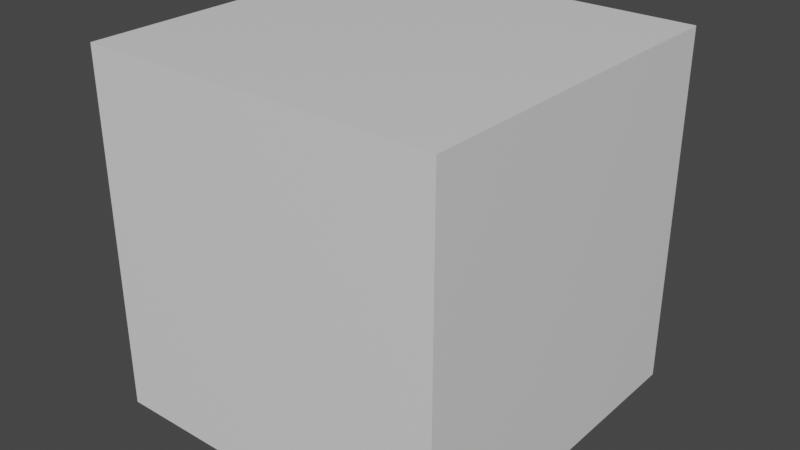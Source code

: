 # Source: cub_mijlociu.blend  (saved by Blender 2.93.21; exported with 4.5.12 LTS)
import bpy
from mathutils import Matrix  # noqa: F401  (used for matrix-valued properties, if any)

bpy.ops.wm.read_factory_settings(use_empty=True)
scene = bpy.context.scene
scene.name = 'Scene'

# ---- collections
col_collection = bpy.data.collections.new('Collection'); scene.collection.children.link(col_collection)

# ---- materials (node trees are filled in below, after node groups)
mat_material = bpy.data.materials.new('Material')
mat_material.alpha_threshold = 0.0
mat_material.use_transparent_shadow = False
mat_material.line_color = (0.0, 0.0, 0.0, 1.0)

# ---- material node trees
mat_material.use_nodes = True; mat_material.node_tree.nodes.clear()
_N = mat_material.node_tree.nodes; _L = mat_material.node_tree.links
n0 = _N.new('ShaderNodeOutputMaterial'); n0.name = 'Material Output'; n0.location = (300, 300)
n1 = _N.new('ShaderNodeBsdfPrincipled'); n1.name = 'Principled BSDF'; n1.location = (10, 300)
n1.distribution = 'GGX'
n1.subsurface_method = 'BURLEY'
n1.inputs[2].default_value = 0.4
n1.inputs[3].default_value = 1.45
n1.inputs[27].default_value = (0.0, 0.0, 0.0, 1.0)
n1.inputs[28].default_value = 1.0
_L.new(n1.outputs[0], n0.inputs[0])
n0.is_active_output = True

# ---- world
world_world = bpy.data.worlds.new('World'); scene.world = world_world
world_world.use_nodes = True; world_world.node_tree.nodes.clear()
_N = world_world.node_tree.nodes; _L = world_world.node_tree.links
n0 = _N.new('ShaderNodeOutputWorld'); n0.name = 'World Output'; n0.location = (300, 300)
n1 = _N.new('ShaderNodeBackground'); n1.name = 'Background'; n1.location = (10, 300)
n1.inputs[0].default_value = (0.05088, 0.05088, 0.05088, 1.0)
_L.new(n1.outputs[0], n0.inputs[0])
n0.is_active_output = True
world_world.color = (0.05088, 0.05088, 0.05088)
world_world.use_sun_shadow = False
world_world.sun_shadow_jitter_overblur = 0.0

# ---- meshes
me_cube = bpy.data.meshes.new('Cube')
me_cube.from_pydata([(1.0, 1.0, 1.0), (1.0, 1.0, -1.0), (1.0, -1.0, 1.0), (1.0, -1.0, -1.0), (-1.0, 1.0, 1.0), (-1.0, 1.0, -1.0), (-1.0, -1.0, 1.0), (-1.0, -1.0, -1.0)], [], [(0, 4, 6, 2), (3, 2, 6, 7), (7, 6, 4, 5), (5, 1, 3, 7), (1, 0, 2, 3), (5, 4, 0, 1)])
_uv = me_cube.uv_layers.new(name='UVMap')
_uv.uv.foreach_set('vector', [0.625, 0.5, 0.875, 0.5, 0.875, 0.75, 0.625, 0.75, 0.375, 0.75, 0.625, 0.75, 0.625, 1.0, 0.375, 1.0, 0.375, 0.0, 0.625, 0.0, 0.625, 0.25, 0.375, 0.25, 0.125, 0.5, 0.375, 0.5, 0.375, 0.75, 0.125, 0.75, 0.375, 0.5, 0.625, 0.5, 0.625, 0.75, 0.375, 0.75, 0.375, 0.25, 0.625, 0.25, 0.625, 0.5, 0.375, 0.5])
me_cube.materials.append(mat_material)
me_cube.use_remesh_preserve_volume = False
me_cube.use_remesh_preserve_attributes = False
me_cube.use_mirror_vertex_groups = False
me_cube.update()

# ---- objects
ob_cube = bpy.data.objects.new('Cube', me_cube)

# ---- transforms, parenting, visibility, modifiers, constraints
ob_cube.location = (0.0, 0.0, 0.0)
ob_cube.scale = (2.378, 2.378, 2.378)
ob_cube.lock_rotations_4d = False
ob_cube.empty_display_type = 'ARROWS'
ob_cube.lineart.crease_threshold = 0.0

# ---- collection membership
col_collection.objects.link(ob_cube)

# ---- scene / render settings (as saved in the file)
scene.frame_start = 1; scene.frame_end = 250; scene.frame_set(1)
scene.render.engine = 'BLENDER_EEVEE_NEXT'
scene.cycles.use_denoising = False
scene.cycles.samples = 128
scene.cycles.sampling_pattern = 'TABULATED_SOBOL'
scene.cycles.use_adaptive_sampling = False
scene.cycles.use_light_tree = False
scene.view_settings.view_transform = 'Filmic'
bpy.context.view_layer.update()

# ---- added for rendering (the .blend has no active camera and no usable light): camera, sun
cam_auto = bpy.data.cameras.new('AutoCamera')
cam_auto.lens = 50.0
cam_auto.sensor_width = 36.0
cam_auto.clip_end = 1000.0
ob_auto_camera = bpy.data.objects.new('AutoCamera', cam_auto)
scene.collection.objects.link(ob_auto_camera)
ob_auto_camera.location = (7.62085, -9.14502, 6.09668)
ob_auto_camera.rotation_euler = (1.09748, -7.21219e-08, 0.694738)
scene.camera = ob_auto_camera
light_auto_sun = bpy.data.lights.new('AutoSun', 'SUN')
light_auto_sun.energy = 3.0
light_auto_sun.angle = 0.0523599
ob_auto_sun = bpy.data.objects.new('AutoSun', light_auto_sun)
scene.collection.objects.link(ob_auto_sun)
ob_auto_sun.rotation_euler = (0.872665, 0.174533, 0.523599)
bpy.context.view_layer.update()
